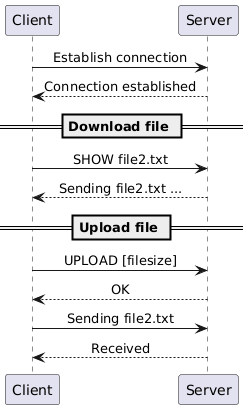

The diagram above was rendered by PlantUML. Its source (embedded in the PNG):
@startuml
skinparam sequenceMessageAlign center

Client -> Server : Establish connection
Server ---> Client : Connection established


== Download file ==

Client -> Server : SHOW file2.txt
Server ---> Client : Sending file2.txt ...

== Upload file ==

Client -> Server : UPLOAD [filesize]
Server ---> Client : OK

Client -> Server : Sending file2.txt
Server ---> Client : Received
@enduml